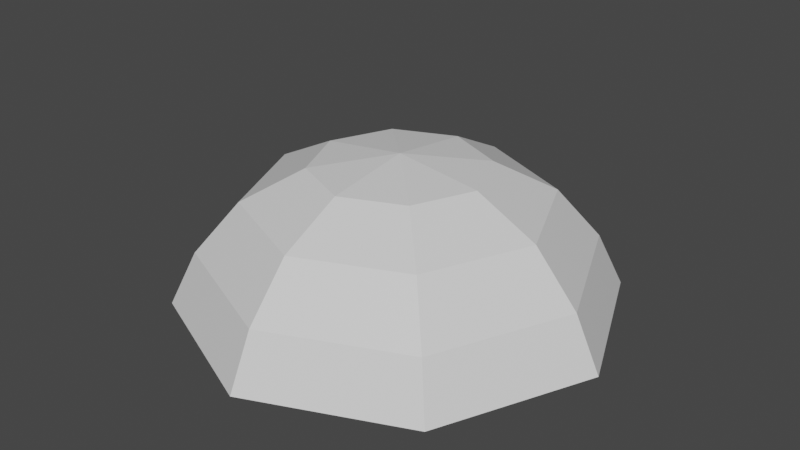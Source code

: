 # Source: Mod_Tree3_Top.blend  (saved by Blender 2.80.75; exported with 4.5.12 LTS)
import bpy
from mathutils import Matrix  # noqa: F401  (used for matrix-valued properties, if any)

bpy.ops.wm.read_factory_settings(use_empty=True)
scene = bpy.context.scene
scene.name = 'Scene'

# ---- collections
col_collection = bpy.data.collections.new('Collection'); scene.collection.children.link(col_collection)

# ---- materials (node trees are filled in below, after node groups)
mat_material = bpy.data.materials.new('Material')
mat_material.alpha_threshold = 0.0
mat_material.use_transparent_shadow = False
mat_material.line_color = (0.0, 0.0, 0.0, 1.0)

# ---- material node trees
mat_material.use_nodes = True; mat_material.node_tree.nodes.clear()
_N = mat_material.node_tree.nodes; _L = mat_material.node_tree.links
n0 = _N.new('ShaderNodeOutputMaterial'); n0.name = 'Material Output'; n0.location = (300, 300)
n1 = _N.new('ShaderNodeBsdfPrincipled'); n1.name = 'Principled BSDF'; n1.location = (10, 300)
n1.distribution = 'GGX'
n1.subsurface_method = 'BURLEY'
n1.inputs[2].default_value = 0.4
n1.inputs[3].default_value = 1.45
n1.inputs[27].default_value = (0.0, 0.0, 0.0, 1.0)
n1.inputs[28].default_value = 1.0
_L.new(n1.outputs[0], n0.inputs[0])
n0.is_active_output = True

# ---- world
world_world = bpy.data.worlds.new('World'); scene.world = world_world
world_world.use_nodes = True; world_world.node_tree.nodes.clear()
_N = world_world.node_tree.nodes; _L = world_world.node_tree.links
n0 = _N.new('ShaderNodeOutputWorld'); n0.name = 'World Output'; n0.location = (300, 300)
n1 = _N.new('ShaderNodeBackground'); n1.name = 'Background'; n1.location = (10, 300)
n1.inputs[0].default_value = (0.05088, 0.05088, 0.05088, 1.0)
_L.new(n1.outputs[0], n0.inputs[0])
n0.is_active_output = True
world_world.color = (0.05088, 0.05088, 0.05088)
world_world.use_sun_shadow = False
world_world.sun_shadow_jitter_overblur = 0.0

# ---- meshes
me_cube = bpy.data.meshes.new('Cube')
me_cube.from_pydata([(0.6442, -2.36e-09, 2.215), (-4.109e-09, 0.6442, 2.215), (0.4496, 0.4496, 2.215), (1.11, -2.605e-09, 1.981), (-3.804e-09, 1.11, 1.981), (0.7747, 0.7747, 1.981), (1.438, 2.832e-10, 1.609), (3.284e-09, 1.438, 1.609), (1.003, 1.003, 1.609), (-4.109e-09, 0.0, 2.298), (1.631, 3.208e-09, 1.215), (4.551e-08, 1.631, 1.215), (1.138, 1.138, 1.215)], [], [(0, 3, 5, 2), (4, 1, 2, 5), (5, 8, 7, 4), (3, 6, 8, 5), (6, 10, 12, 8), (9, 0, 2, 1), (8, 12, 11, 7)])
_uv = me_cube.uv_layers.new(name='UVMap')
_uv.uv.foreach_set('vector', [0.125, 1.0, 0.03125, 0.7812, 0.4688, 0.7812, 0.375, 1.0, 0.03125, 0.7812, 0.125, 1.0, 0.375, 1.0, 0.4688, 0.7812, 0.4688, 0.7812, 0.5, 0.5938, 0.0, 0.5938, 0.03125, 0.7812, 0.03125, 0.7812, 0.0, 0.5938, 0.5, 0.5938, 0.4688, 0.7812, 0.0, 0.5938, 0.0, 0.4062, 0.5, 0.4062, 0.5, 0.5938, 1.0, 1.0, 0.7188, 1.0, 0.7812, 0.7812, 1.0, 0.7188, 0.5, 0.5938, 0.5, 0.4062, 0.0, 0.4062, 0.0, 0.5938])
me_cube.materials.append(mat_material)
me_cube.use_remesh_preserve_volume = False
me_cube.use_remesh_preserve_attributes = False
me_cube.use_mirror_vertex_groups = False
me_cube.update()

# ---- objects
ob_model = bpy.data.objects.new('Model', me_cube)

# ---- transforms, parenting, visibility, modifiers, constraints
ob_model.location = (0.0, 0.0, 0.0)
ob_model.lock_rotations_4d = False
ob_model.empty_display_type = 'ARROWS'
ob_model.lineart.crease_threshold = 0.0
_m = ob_model.modifiers.new('Mirror', 'MIRROR')
_m.use_axis = (True, True, False)

# ---- collection membership
col_collection.objects.link(ob_model)

# ---- scene / render settings (as saved in the file)
scene.frame_start = 1; scene.frame_end = 250; scene.frame_set(1)
scene.render.engine = 'BLENDER_EEVEE_NEXT'
scene.cycles.use_denoising = False
scene.cycles.samples = 128
scene.cycles.sampling_pattern = 'TABULATED_SOBOL'
scene.cycles.use_adaptive_sampling = False
scene.cycles.use_light_tree = False
scene.view_settings.view_transform = 'Filmic'
bpy.context.view_layer.update()

# ---- added for rendering (the .blend has no active camera and no usable light): camera, sun
cam_auto = bpy.data.cameras.new('AutoCamera')
cam_auto.lens = 50.0
cam_auto.sensor_width = 36.0
cam_auto.clip_end = 1000.0
ob_auto_camera = bpy.data.objects.new('AutoCamera', cam_auto)
scene.collection.objects.link(ob_auto_camera)
ob_auto_camera.location = (4.38426, -5.26111, 5.26396)
ob_auto_camera.rotation_euler = (1.09748, -7.21219e-08, 0.694738)
scene.camera = ob_auto_camera
light_auto_sun = bpy.data.lights.new('AutoSun', 'SUN')
light_auto_sun.energy = 3.0
light_auto_sun.angle = 0.0523599
ob_auto_sun = bpy.data.objects.new('AutoSun', light_auto_sun)
scene.collection.objects.link(ob_auto_sun)
ob_auto_sun.rotation_euler = (0.872665, 0.174533, 0.523599)
bpy.context.view_layer.update()
